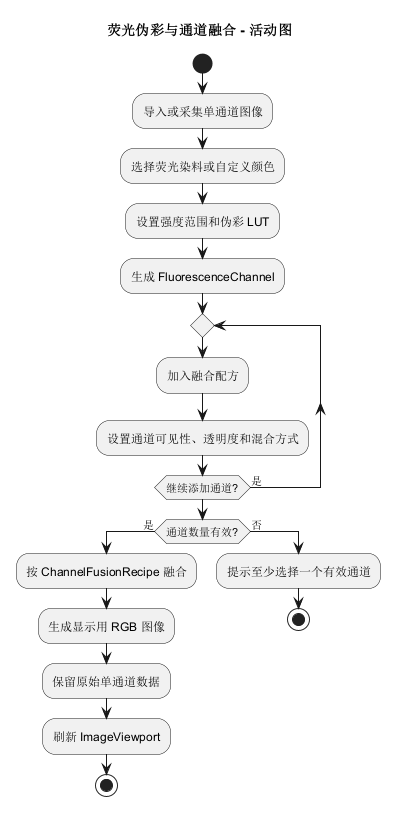

The diagram above was rendered by PlantUML. Its source (embedded in the PNG):
@startuml
title 荧光伪彩与通道融合 - 活动图

start
:导入或采集单通道图像;
:选择荧光染料或自定义颜色;
:设置强度范围和伪彩 LUT;
:生成 FluorescenceChannel;
repeat
  :加入融合配方;
  :设置通道可见性、透明度和混合方式;
repeat while (继续添加通道?) is (是)

if (通道数量有效?) then (是)
  :按 ChannelFusionRecipe 融合;
  :生成显示用 RGB 图像;
  :保留原始单通道数据;
  :刷新 ImageViewport;
  stop
else (否)
  :提示至少选择一个有效通道;
  stop
endif

@enduml